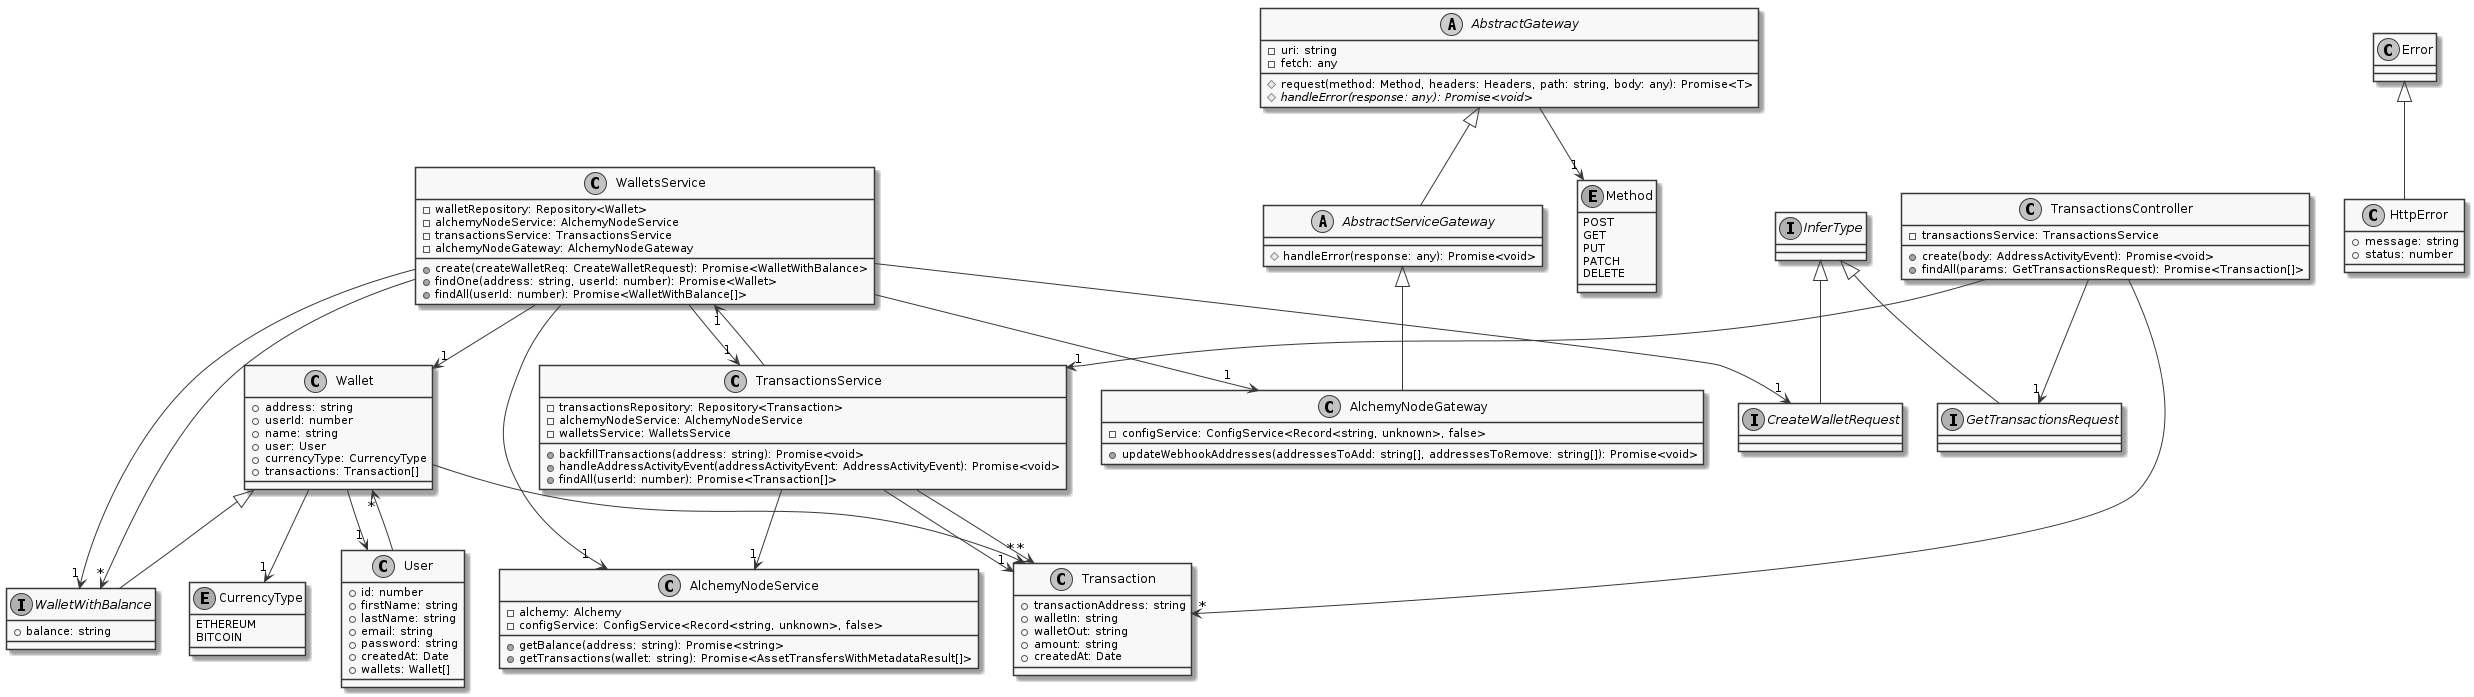

The diagram above was rendered by PlantUML. Its source (embedded in the PNG):
@startuml
skinparam monochrome true
class AlchemyNodeService {
    -alchemy: Alchemy
    -configService: ConfigService<Record<string, unknown>, false>
    +getBalance(address: string): Promise<string>
    +getTransactions(wallet: string): Promise<AssetTransfersWithMetadataResult[]>
}
class Transaction {
    +transactionAddress: string
    +walletIn: string
    +walletOut: string
    +amount: string
    +createdAt: Date
}
class User {
    +id: number
    +firstName: string
    +lastName: string
    +email: string
    +password: string
    +createdAt: Date
    +wallets: Wallet[]
}
enum CurrencyType {
    ETHEREUM
    BITCOIN
}
class Wallet {
    +address: string
    +userId: number
    +name: string
    +user: User
    +currencyType: CurrencyType
    +transactions: Transaction[]
}
interface CreateWalletRequest extends InferType
interface WalletWithBalance extends Wallet {
    +balance: string
}
abstract class AbstractGateway {
    -uri: string
    -fetch: any
    #request(method: Method, headers: Headers, path: string, body: any): Promise<T>
    #{abstract} handleError(response: any): Promise<void>
}
enum Method {
    POST
    GET
    PUT
    PATCH
    DELETE
}
class HttpError extends Error {
    +message: string
    +status: number
}
abstract class AbstractServiceGateway extends AbstractGateway {
    #handleError(response: any): Promise<void>
}
class AlchemyNodeGateway extends AbstractServiceGateway {
    -configService: ConfigService<Record<string, unknown>, false>
    +updateWebhookAddresses(addressesToAdd: string[], addressesToRemove: string[]): Promise<void>
}
class WalletsService {
    -walletRepository: Repository<Wallet>
    -alchemyNodeService: AlchemyNodeService
    -transactionsService: TransactionsService
    -alchemyNodeGateway: AlchemyNodeGateway
    +create(createWalletReq: CreateWalletRequest): Promise<WalletWithBalance>
    +findOne(address: string, userId: number): Promise<Wallet>
    +findAll(userId: number): Promise<WalletWithBalance[]>
}
class TransactionsService {
    -transactionsRepository: Repository<Transaction>
    -alchemyNodeService: AlchemyNodeService
    -walletsService: WalletsService
    +backfillTransactions(address: string): Promise<void>
    +handleAddressActivityEvent(addressActivityEvent: AddressActivityEvent): Promise<void>
    +findAll(userId: number): Promise<Transaction[]>
}
interface GetTransactionsRequest extends InferType
class TransactionsController {
    -transactionsService: TransactionsService
    +create(body: AddressActivityEvent): Promise<void>
    +findAll(params: GetTransactionsRequest): Promise<Transaction[]>
}
User --> "*" Wallet
Wallet --> "1" User
Wallet --> "1" CurrencyType
Wallet --> "*" Transaction
AbstractGateway --> "1" Method
WalletsService --> "1" Wallet
WalletsService --> "1" AlchemyNodeService
WalletsService --> "1" TransactionsService
WalletsService --> "1" AlchemyNodeGateway
WalletsService --> "1" CreateWalletRequest
WalletsService --> "1" WalletWithBalance
WalletsService --> "*" WalletWithBalance
TransactionsService --> "1" Transaction
TransactionsService --> "1" AlchemyNodeService
TransactionsService --> "1" WalletsService
TransactionsService --> "*" Transaction
TransactionsController --> "1" TransactionsService
TransactionsController --> "1" GetTransactionsRequest
TransactionsController --> "*" Transaction
@enduml